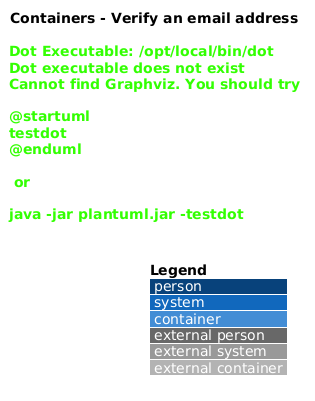

The diagram above was rendered by PlantUML. Its source (embedded in the PNG):
@startuml
!include <C4/C4_Container>
LAYOUT_WITH_LEGEND()
title Containers - Verify an email address

Person(actor, "Account holder", "Opens the verification link")
System_Boundary(saturdaze, "Saturdaze") {
  Container(web, "Saturdaze web application", "Angular", "Hosts verification states")
  Container(api, "Saturdaze API", "ASP.NET Core", "Consumes verification tokens")
  ContainerDb(db, "Saturdaze database", "SQL Server", "Stores verification tokens and users")
}
Rel(actor, web, "Uses", "HTTPS")
Rel(web, api, "Submits verification token", "JSON/HTTPS")
Rel(api, db, "Updates verification state", "EF Core")
@enduml